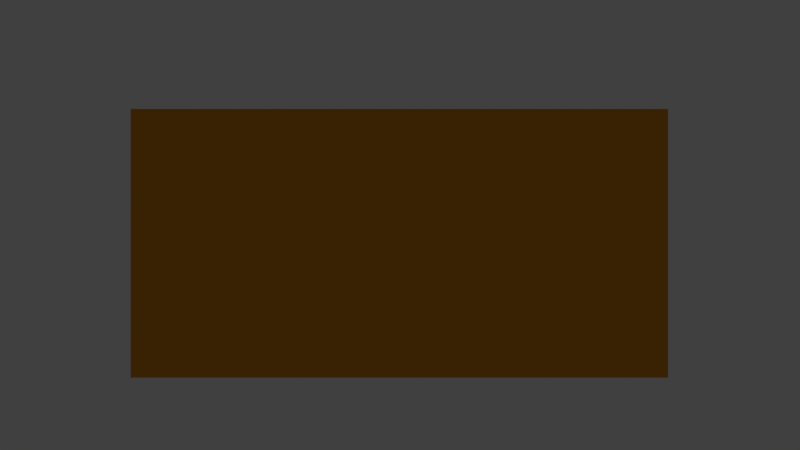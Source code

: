 # Source: Woodcutter.blend  (saved by Blender 2.77.0; exported with 4.5.12 LTS)
import bpy
from mathutils import Matrix  # noqa: F401  (used for matrix-valued properties, if any)

bpy.ops.wm.read_factory_settings(use_empty=True)
scene = bpy.context.scene
scene.name = 'Scene'

# ---- collections
col_collection_1 = bpy.data.collections.new('Collection 1'); scene.collection.children.link(col_collection_1)

# ---- materials (node trees are filled in below, after node groups)
mat_material_001 = bpy.data.materials.new('Material.001')
mat_material_001.alpha_threshold = 0.0
mat_material_001.use_transparent_shadow = False
mat_material_001.diffuse_color = (0.8, 0.3124, 0.02006, 1.0)
mat_material_001.roughness = 0.5
mat_material = bpy.data.materials.new('Material')
mat_material.alpha_threshold = 0.0
mat_material.use_transparent_shadow = False
mat_material.roughness = 0.5
mat_material.line_color = (0.0, 0.0, 0.0, 1.0)

# ---- material node trees

# ---- world
world_world = bpy.data.worlds.new('World'); scene.world = world_world
world_world.color = (0.05088, 0.05088, 0.05088)
world_world.use_sun_shadow = False
world_world.sun_shadow_jitter_overblur = 0.0
world_world.cycles.sampling_method = 'NONE'
world_world.cycles.sample_map_resolution = 256

# ---- cameras
cam_camera = bpy.data.cameras.new('Camera')
cam_camera.clip_end = 100.0
cam_camera.lens = 35.0
cam_camera.sensor_width = 32.0
cam_camera.sensor_height = 18.0
cam_camera.ortho_scale = 7.314
cam_camera.dof.focus_distance = 0.0
cam_camera.dof.aperture_fstop = 128.0

# ---- lights
light_lamp = bpy.data.lights.new('Lamp', 'POINT')
light_lamp.transmission_factor = 0.0
light_lamp.cutoff_distance = 30.0
light_lamp.energy = 100.0
light_lamp.shadow_buffer_clip_start = 1.001
light_lamp.shadow_soft_size = 0.1
light_lamp.shadow_maximum_resolution = 0.006
light_lamp.use_absolute_resolution = True
light_lamp.cycles.use_multiple_importance_sampling = False

# ---- meshes
me_cube_001 = bpy.data.meshes.new('Cube.001')
me_cube_001.from_pydata([(-1.0, -1.0, -1.0), (-1.0, -1.0, 1.0), (-1.0, 1.0, -1.0), (-1.0, 1.0, 1.0), (1.0, -1.0, -1.0), (1.0, -1.0, 1.0), (1.0, 1.0, -1.0), (1.0, 1.0, 1.0)], [], [(1, 3, 2, 0), (3, 7, 6, 2), (7, 5, 4, 6), (5, 1, 0, 4), (0, 2, 6, 4), (5, 7, 3, 1)])
me_cube_001.materials.append(mat_material_001)
me_cube_001.use_remesh_preserve_volume = False
me_cube_001.use_remesh_preserve_attributes = False
me_cube_001.use_mirror_vertex_groups = False
me_cube_001.update()
me_cube = bpy.data.meshes.new('Cube')
me_cube.from_pydata([], [], [])
me_cube.materials.append(mat_material)
me_cube.use_remesh_preserve_volume = False
me_cube.use_remesh_preserve_attributes = False
me_cube.use_mirror_vertex_groups = False
me_cube.update()

# ---- objects
ob_cube_001 = bpy.data.objects.new('Cube.001', me_cube_001)
ob_cube = bpy.data.objects.new('Cube', me_cube)
ob_lamp = bpy.data.objects.new('Lamp', light_lamp)
ob_camera = bpy.data.objects.new('Camera', cam_camera)

# ---- transforms, parenting, visibility, modifiers, constraints
ob_cube_001.location = (0.0, 0.0, 0.25)
ob_cube_001.scale = (0.5, 0.3, 0.25)
ob_cube_001.lineart.crease_threshold = 0.0
ob_cube.location = (0.0, 0.0, 0.0)
ob_cube.lock_rotations_4d = False
ob_cube.empty_display_type = 'ARROWS'
ob_cube.lineart.crease_threshold = 0.0
ob_lamp.location = (4.076, 1.005, 5.904)
ob_lamp.rotation_euler = (0.6503, 0.05522, 1.866)
ob_lamp.lock_rotations_4d = False
ob_lamp.empty_display_type = 'ARROWS'
ob_lamp.color = (0.0, 0.0, 0.0, 0.0)
ob_lamp.lineart.crease_threshold = 0.0
ob_camera.location = (0.001132, -1.928, 0.2837)
ob_camera.rotation_euler = (1.571, 0.0, 0.0)
ob_camera.lock_rotations_4d = False
ob_camera.empty_display_type = 'ARROWS'
ob_camera.color = (0.0, 0.0, 0.0, 0.0)
ob_camera.display_type = 'WIRE'
ob_camera.lineart.crease_threshold = 0.0

# ---- collection membership
col_collection_1.objects.link(ob_cube_001)
col_collection_1.objects.link(ob_cube)
col_collection_1.objects.link(ob_lamp)
col_collection_1.objects.link(ob_camera)

# ---- scene / render settings (as saved in the file)
scene.camera = ob_camera
scene.frame_start = 1; scene.frame_end = 250; scene.frame_set(1)
scene.render.engine = 'BLENDER_EEVEE_NEXT'
scene.render.resolution_percentage = 50
scene.render.dither_intensity = 0.0
scene.cycles.use_denoising = False
scene.cycles.samples = 10
scene.cycles.sampling_pattern = 'TABULATED_SOBOL'
scene.cycles.light_sampling_threshold = 0.0
scene.cycles.use_adaptive_sampling = False
scene.cycles.use_light_tree = False
scene.cycles.blur_glossy = 0.0
scene.cycles.pixel_filter_type = 'GAUSSIAN'
scene.cycles.sample_clamp_indirect = 0.0
scene.view_settings.view_transform = 'Standard'
bpy.context.view_layer.update()
